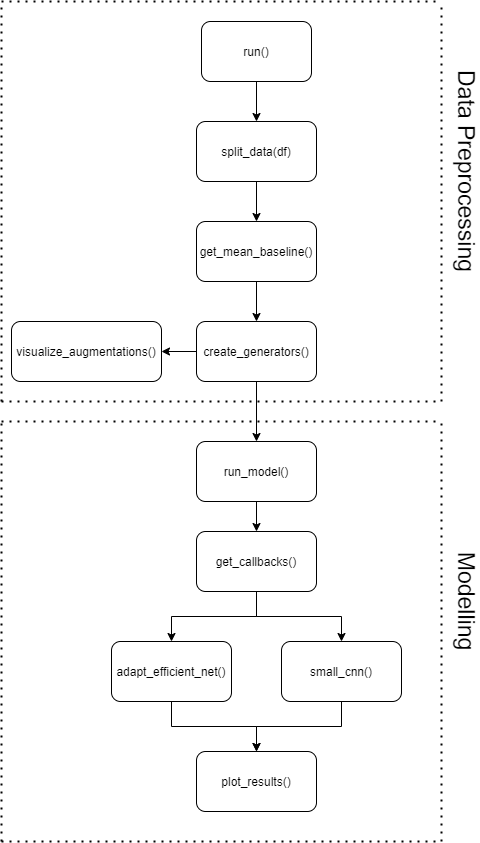

The diagram above was exported from draw.io. Its source (the exported page's mxGraphModel, read from the mxfile embedded in the PNG):
<mxGraphModel dx="1899" dy="792" grid="1" gridSize="10" guides="1" tooltips="1" connect="1" arrows="1" fold="1" page="1" pageScale="1" pageWidth="827" pageHeight="1169" math="0" shadow="0">
  <root>
    <mxCell id="0" />
    <mxCell id="1" parent="0" />
    <mxCell id="1TwACKfhIlemzsUj5eL_-41" style="edgeStyle=orthogonalEdgeStyle;rounded=0;orthogonalLoop=1;jettySize=auto;html=1;fontSize=23;" edge="1" parent="1" source="1TwACKfhIlemzsUj5eL_-1" target="1TwACKfhIlemzsUj5eL_-2">
      <mxGeometry relative="1" as="geometry" />
    </mxCell>
    <mxCell id="1TwACKfhIlemzsUj5eL_-1" value="run()" style="rounded=1;whiteSpace=wrap;html=1;" vertex="1" parent="1">
      <mxGeometry x="100" y="130" width="110" height="60" as="geometry" />
    </mxCell>
    <mxCell id="1TwACKfhIlemzsUj5eL_-42" style="edgeStyle=orthogonalEdgeStyle;rounded=0;orthogonalLoop=1;jettySize=auto;html=1;fontSize=23;" edge="1" parent="1" source="1TwACKfhIlemzsUj5eL_-2" target="1TwACKfhIlemzsUj5eL_-3">
      <mxGeometry relative="1" as="geometry" />
    </mxCell>
    <mxCell id="1TwACKfhIlemzsUj5eL_-2" value="split_data(df)" style="rounded=1;whiteSpace=wrap;html=1;" vertex="1" parent="1">
      <mxGeometry x="95" y="230" width="120" height="60" as="geometry" />
    </mxCell>
    <mxCell id="1TwACKfhIlemzsUj5eL_-43" style="edgeStyle=orthogonalEdgeStyle;rounded=0;orthogonalLoop=1;jettySize=auto;html=1;fontSize=23;" edge="1" parent="1" source="1TwACKfhIlemzsUj5eL_-3" target="1TwACKfhIlemzsUj5eL_-4">
      <mxGeometry relative="1" as="geometry" />
    </mxCell>
    <mxCell id="1TwACKfhIlemzsUj5eL_-3" value="get_mean_baseline()" style="rounded=1;whiteSpace=wrap;html=1;" vertex="1" parent="1">
      <mxGeometry x="95" y="330" width="120" height="60" as="geometry" />
    </mxCell>
    <mxCell id="1TwACKfhIlemzsUj5eL_-44" style="edgeStyle=orthogonalEdgeStyle;rounded=0;orthogonalLoop=1;jettySize=auto;html=1;fontSize=23;" edge="1" parent="1" source="1TwACKfhIlemzsUj5eL_-4" target="1TwACKfhIlemzsUj5eL_-5">
      <mxGeometry relative="1" as="geometry" />
    </mxCell>
    <mxCell id="1TwACKfhIlemzsUj5eL_-45" style="edgeStyle=orthogonalEdgeStyle;rounded=0;orthogonalLoop=1;jettySize=auto;html=1;fontSize=23;" edge="1" parent="1" source="1TwACKfhIlemzsUj5eL_-4" target="1TwACKfhIlemzsUj5eL_-6">
      <mxGeometry relative="1" as="geometry" />
    </mxCell>
    <mxCell id="1TwACKfhIlemzsUj5eL_-4" value="create_generators()" style="rounded=1;whiteSpace=wrap;html=1;" vertex="1" parent="1">
      <mxGeometry x="95" y="430" width="120" height="60" as="geometry" />
    </mxCell>
    <mxCell id="1TwACKfhIlemzsUj5eL_-5" value="visualize_augmentations()" style="rounded=1;whiteSpace=wrap;html=1;" vertex="1" parent="1">
      <mxGeometry x="-90" y="430" width="150" height="60" as="geometry" />
    </mxCell>
    <mxCell id="1TwACKfhIlemzsUj5eL_-46" style="edgeStyle=orthogonalEdgeStyle;rounded=0;orthogonalLoop=1;jettySize=auto;html=1;fontSize=23;" edge="1" parent="1" source="1TwACKfhIlemzsUj5eL_-6" target="1TwACKfhIlemzsUj5eL_-12">
      <mxGeometry relative="1" as="geometry" />
    </mxCell>
    <mxCell id="1TwACKfhIlemzsUj5eL_-6" value="run_model()" style="rounded=1;whiteSpace=wrap;html=1;" vertex="1" parent="1">
      <mxGeometry x="95" y="550" width="120" height="60" as="geometry" />
    </mxCell>
    <mxCell id="1TwACKfhIlemzsUj5eL_-7" value="plot_results()" style="rounded=1;whiteSpace=wrap;html=1;" vertex="1" parent="1">
      <mxGeometry x="95" y="860" width="120" height="60" as="geometry" />
    </mxCell>
    <mxCell id="1TwACKfhIlemzsUj5eL_-49" style="edgeStyle=orthogonalEdgeStyle;rounded=0;orthogonalLoop=1;jettySize=auto;html=1;fontSize=23;" edge="1" parent="1" source="1TwACKfhIlemzsUj5eL_-10" target="1TwACKfhIlemzsUj5eL_-7">
      <mxGeometry relative="1" as="geometry" />
    </mxCell>
    <mxCell id="1TwACKfhIlemzsUj5eL_-10" value="adapt_efficient_net()" style="rounded=1;whiteSpace=wrap;html=1;" vertex="1" parent="1">
      <mxGeometry x="10" y="750" width="120" height="60" as="geometry" />
    </mxCell>
    <mxCell id="1TwACKfhIlemzsUj5eL_-47" style="edgeStyle=orthogonalEdgeStyle;rounded=0;orthogonalLoop=1;jettySize=auto;html=1;fontSize=23;" edge="1" parent="1" source="1TwACKfhIlemzsUj5eL_-12" target="1TwACKfhIlemzsUj5eL_-10">
      <mxGeometry relative="1" as="geometry" />
    </mxCell>
    <mxCell id="1TwACKfhIlemzsUj5eL_-48" style="edgeStyle=orthogonalEdgeStyle;rounded=0;orthogonalLoop=1;jettySize=auto;html=1;fontSize=23;" edge="1" parent="1" source="1TwACKfhIlemzsUj5eL_-12" target="1TwACKfhIlemzsUj5eL_-11">
      <mxGeometry relative="1" as="geometry" />
    </mxCell>
    <mxCell id="1TwACKfhIlemzsUj5eL_-12" value="get_callbacks()" style="rounded=1;whiteSpace=wrap;html=1;" vertex="1" parent="1">
      <mxGeometry x="95" y="640" width="120" height="60" as="geometry" />
    </mxCell>
    <mxCell id="1TwACKfhIlemzsUj5eL_-50" style="edgeStyle=orthogonalEdgeStyle;rounded=0;orthogonalLoop=1;jettySize=auto;html=1;fontSize=23;" edge="1" parent="1" source="1TwACKfhIlemzsUj5eL_-11" target="1TwACKfhIlemzsUj5eL_-7">
      <mxGeometry relative="1" as="geometry" />
    </mxCell>
    <mxCell id="1TwACKfhIlemzsUj5eL_-11" value="&lt;span style=&quot;font-weight: normal&quot;&gt;small_cnn()&lt;/span&gt;" style="rounded=1;whiteSpace=wrap;html=1;fontStyle=1" vertex="1" parent="1">
      <mxGeometry x="180" y="750" width="120" height="60" as="geometry" />
    </mxCell>
    <mxCell id="1TwACKfhIlemzsUj5eL_-31" value="" style="endArrow=none;dashed=1;html=1;dashPattern=1 3;strokeWidth=2;" edge="1" parent="1">
      <mxGeometry width="50" height="50" relative="1" as="geometry">
        <mxPoint x="340" y="510" as="sourcePoint" />
        <mxPoint x="340" y="110" as="targetPoint" />
      </mxGeometry>
    </mxCell>
    <mxCell id="1TwACKfhIlemzsUj5eL_-32" value="" style="endArrow=none;dashed=1;html=1;dashPattern=1 3;strokeWidth=2;" edge="1" parent="1">
      <mxGeometry width="50" height="50" relative="1" as="geometry">
        <mxPoint x="-100" y="110" as="sourcePoint" />
        <mxPoint x="340" y="110" as="targetPoint" />
      </mxGeometry>
    </mxCell>
    <mxCell id="1TwACKfhIlemzsUj5eL_-33" value="" style="endArrow=none;dashed=1;html=1;dashPattern=1 3;strokeWidth=2;" edge="1" parent="1">
      <mxGeometry width="50" height="50" relative="1" as="geometry">
        <mxPoint x="-100" y="510" as="sourcePoint" />
        <mxPoint x="340" y="510" as="targetPoint" />
      </mxGeometry>
    </mxCell>
    <mxCell id="1TwACKfhIlemzsUj5eL_-34" value="" style="endArrow=none;dashed=1;html=1;dashPattern=1 3;strokeWidth=2;" edge="1" parent="1">
      <mxGeometry width="50" height="50" relative="1" as="geometry">
        <mxPoint x="-100" y="510" as="sourcePoint" />
        <mxPoint x="-100" y="110" as="targetPoint" />
      </mxGeometry>
    </mxCell>
    <mxCell id="1TwACKfhIlemzsUj5eL_-35" value="" style="endArrow=none;dashed=1;html=1;dashPattern=1 3;strokeWidth=2;" edge="1" parent="1">
      <mxGeometry width="50" height="50" relative="1" as="geometry">
        <mxPoint x="340" y="950" as="sourcePoint" />
        <mxPoint x="340" y="530" as="targetPoint" />
      </mxGeometry>
    </mxCell>
    <mxCell id="1TwACKfhIlemzsUj5eL_-36" value="" style="endArrow=none;dashed=1;html=1;dashPattern=1 3;strokeWidth=2;" edge="1" parent="1">
      <mxGeometry width="50" height="50" relative="1" as="geometry">
        <mxPoint x="-100" y="950" as="sourcePoint" />
        <mxPoint x="-100" y="530" as="targetPoint" />
      </mxGeometry>
    </mxCell>
    <mxCell id="1TwACKfhIlemzsUj5eL_-37" value="" style="endArrow=none;dashed=1;html=1;dashPattern=1 3;strokeWidth=2;" edge="1" parent="1">
      <mxGeometry width="50" height="50" relative="1" as="geometry">
        <mxPoint x="-100" y="530" as="sourcePoint" />
        <mxPoint x="340" y="530" as="targetPoint" />
      </mxGeometry>
    </mxCell>
    <mxCell id="1TwACKfhIlemzsUj5eL_-38" value="" style="endArrow=none;dashed=1;html=1;dashPattern=1 3;strokeWidth=2;" edge="1" parent="1">
      <mxGeometry width="50" height="50" relative="1" as="geometry">
        <mxPoint x="-100" y="950" as="sourcePoint" />
        <mxPoint x="340" y="950" as="targetPoint" />
      </mxGeometry>
    </mxCell>
    <mxCell id="1TwACKfhIlemzsUj5eL_-39" value="Data Preprocessing" style="text;html=1;strokeColor=none;fillColor=none;align=center;verticalAlign=middle;whiteSpace=wrap;rounded=0;rotation=90;fontSize=23;" vertex="1" parent="1">
      <mxGeometry x="260" y="270" width="210" height="20" as="geometry" />
    </mxCell>
    <mxCell id="1TwACKfhIlemzsUj5eL_-40" value="Modelling" style="text;html=1;strokeColor=none;fillColor=none;align=center;verticalAlign=middle;whiteSpace=wrap;rounded=0;rotation=90;fontSize=23;" vertex="1" parent="1">
      <mxGeometry x="260" y="700" width="210" height="20" as="geometry" />
    </mxCell>
  </root>
</mxGraphModel>